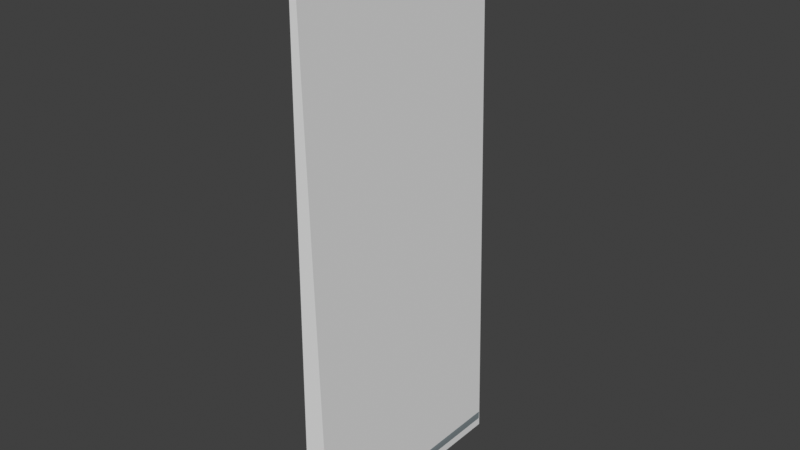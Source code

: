 # Source: model.blend  (saved by Blender 3.0.42; exported with 4.5.12 LTS)
import bpy
from mathutils import Matrix  # noqa: F401  (used for matrix-valued properties, if any)

bpy.ops.wm.read_factory_settings(use_empty=True)
scene = bpy.context.scene
scene.name = 'Scene'

# ---- images (referenced by path relative to the original .blend; pixels are not part of the script)
import os
ASSET_DIR = os.environ.get("B2B_ASSET_DIR", "")  # directory of the original .blend (textures are referenced by path, not embedded)
HERE = os.path.dirname(os.path.abspath(__file__))  # packed textures are extracted next to this script under _unpacked/

def load_image(name, relpath, width, height, colorspace="sRGB"):
    """Load a texture the original file referenced (path relative to the .blend, or extracted next to this script)."""
    p = next((c for c in (os.path.join(HERE, relpath), os.path.join(ASSET_DIR, relpath)) if relpath and os.path.exists(c)), "")
    if p:
        img = bpy.data.images.load(p, check_existing=True)
        img.name = name
    else:  # same state as the original file: an image datablock whose file is absent (Cycles renders it pink)
        img = bpy.data.images.new(name, width, height)
        img.source = "FILE"
        img.filepath = "//" + (relpath or name)
    img.colorspace_settings.name = colorspace
    return img
img_texture_map_jpg = load_image('texture_map.jpg', 'texture_map.jpg', 1024, 1024, 'sRGB')

# ---- materials (node trees are filled in below, after node groups)
mat_metal = bpy.data.materials.new('Metal')
mat_metal.use_transparent_shadow = False
mat_poster = bpy.data.materials.new('Poster')
mat_poster.use_transparent_shadow = False

# ---- material node trees
mat_metal.use_nodes = True; mat_metal.node_tree.nodes.clear()
_N = mat_metal.node_tree.nodes; _L = mat_metal.node_tree.links
n0 = _N.new('ShaderNodeBsdfPrincipled'); n0.name = 'Principled BSDF'; n0.location = (10, 300)
n0.distribution = 'GGX'
n0.subsurface_method = 'RANDOM_WALK_SKIN'
n0.inputs[0].default_value = (0.5647, 0.6698, 0.7105, 1.0)
n0.inputs[1].default_value = 1.0
n0.inputs[2].default_value = 0.8
n0.inputs[3].default_value = 1.45
n0.inputs[27].default_value = (0.0, 0.0, 0.0, 1.0)
n0.inputs[28].default_value = 1.0
n1 = _N.new('ShaderNodeOutputMaterial'); n1.name = 'Material Output'; n1.location = (300, 300)
_L.new(n0.outputs[0], n1.inputs[0])
n1.is_active_output = True
mat_poster.use_nodes = True; mat_poster.node_tree.nodes.clear()
_N = mat_poster.node_tree.nodes; _L = mat_poster.node_tree.links
n0 = _N.new('ShaderNodeBsdfPrincipled'); n0.name = 'Principled BSDF'; n0.location = (10, 300)
n0.distribution = 'GGX'
n0.subsurface_method = 'RANDOM_WALK_SKIN'
n0.inputs[2].default_value = 0.8
n0.inputs[3].default_value = 1.45
n0.inputs[13].default_value = 0.2
n0.inputs[27].default_value = (0.0, 0.0, 0.0, 1.0)
n0.inputs[28].default_value = 1.0
n1 = _N.new('ShaderNodeOutputMaterial'); n1.name = 'Material Output'; n1.location = (300, 300)
n2 = _N.new('ShaderNodeTexImage'); n2.name = 'Image Texture'; n2.location = (-279, 194)
n2.image = img_texture_map_jpg
_L.new(n0.outputs[0], n1.inputs[0])
_L.new(n2.outputs[0], n0.inputs[0])
n1.is_active_output = True

# ---- world
world_world = bpy.data.worlds.new('World'); scene.world = world_world
world_world.use_nodes = True; world_world.node_tree.nodes.clear()
_N = world_world.node_tree.nodes; _L = world_world.node_tree.links
n0 = _N.new('ShaderNodeOutputWorld'); n0.name = 'World Output'; n0.location = (300, 300)
n1 = _N.new('ShaderNodeBackground'); n1.name = 'Background'; n1.location = (10, 300)
n1.inputs[0].default_value = (0.05088, 0.05088, 0.05088, 1.0)
_L.new(n1.outputs[0], n0.inputs[0])
n0.is_active_output = True
world_world.color = (0.05088, 0.05088, 0.05088)
world_world.use_sun_shadow = False
world_world.sun_shadow_jitter_overblur = 0.0

# ---- meshes
me_cube = bpy.data.meshes.new('Cube')
me_cube.from_pydata([(-0.03716, -0.4369, 0.03273), (-0.01295, -0.4369, 0.009798), (-0.03007, -0.4369, 0.01652), (-0.01295, -0.4369, 0.0802), (-0.03716, -0.4369, 0.05727), (-0.03007, -0.4369, 0.07348), (-0.01295, 0.4369, 0.009798), (-0.03716, 0.4369, 0.03273), (-0.03007, 0.4369, 0.01652), (-0.03716, 0.4369, 0.05727), (-0.01295, 0.4369, 0.0802), (-0.03007, 0.4369, 0.07348), (0.01295, -0.4369, 0.009798), (0.03716, -0.4369, 0.03273), (0.03007, -0.4369, 0.01652), (0.03716, -0.4369, 0.05727), (0.01295, -0.4369, 0.0802), (0.03007, -0.4369, 0.07348), (0.03716, 0.4369, 0.03273), (0.01295, 0.4369, 0.009798), (0.03007, 0.4369, 0.01652), (0.01295, 0.4369, 0.0802), (0.03716, 0.4369, 0.05727), (0.03007, 0.4369, 0.07348), (-0.0275, 0.01, 0.04252), (-0.0275, 0.01, 2.081), (-0.0225, 0.00866, 0.04252), (-0.0225, 0.00866, 2.081), (-0.01884, 0.005, 0.04252), (-0.01884, 0.005, 2.081), (-0.0175, -4.371e-10, 0.04252), (-0.0175, -4.371e-10, 2.081), (-0.01884, -0.005, 0.04252), (-0.01884, -0.005, 2.081), (-0.0225, -0.00866, 0.04252), (-0.0225, -0.00866, 2.081), (-0.0275, -0.01, 0.04252), (-0.0275, -0.01, 2.081), (-0.0325, -0.00866, 0.04252), (-0.0325, -0.00866, 2.081), (-0.03616, -0.005, 0.04252), (-0.03616, -0.005, 2.081), (-0.0375, 1.192e-10, 0.04252), (-0.0375, 1.192e-10, 2.081), (-0.03616, 0.005, 0.04252), (-0.03616, 0.005, 2.081), (-0.0325, 0.00866, 0.04252), (-0.0325, 0.00866, 2.081), (-0.03798, 0.4325, 0.009016), (-0.01501, 0.4325, 0.0), (-0.01501, -0.4325, 0.0), (-0.03798, -0.4325, 0.009016), (-0.0475, 0.4325, 0.03078), (-0.0475, -0.4325, 0.03078), (-0.03798, -0.4325, 0.08098), (-0.01501, -0.4325, 0.09), (-0.01501, 0.4325, 0.09), (-0.03798, 0.4325, 0.08098), (-0.0475, -0.4325, 0.05922), (-0.0475, 0.4325, 0.05922), (0.03798, -0.4325, 0.009016), (0.01501, -0.4325, 0.0), (0.01501, 0.4325, 0.0), (0.03798, 0.4325, 0.009016), (0.0475, -0.4325, 0.03078), (0.0475, 0.4325, 0.03078), (0.03798, 0.4325, 0.08098), (0.01501, 0.4325, 0.09), (0.01501, -0.4325, 0.09), (0.03798, -0.4325, 0.08098), (0.0475, 0.4325, 0.05922), (0.0475, -0.4325, 0.05922), (-0.0365, 0.4369, 0.01043), (-0.01462, 0.4369, 0.001842), (-0.01462, -0.4369, 0.001842), (-0.0365, -0.4369, 0.01043), (-0.04556, 0.4369, 0.03115), (-0.04556, -0.4369, 0.03115), (-0.0365, -0.4369, 0.07957), (-0.01462, -0.4369, 0.08816), (-0.01462, 0.4369, 0.08816), (-0.0365, 0.4369, 0.07957), (-0.04556, -0.4369, 0.05885), (-0.04556, 0.4369, 0.05885), (0.0365, -0.4369, 0.01043), (0.01462, -0.4369, 0.001842), (0.01462, 0.4369, 0.001842), (0.0365, 0.4369, 0.01043), (0.04556, -0.4369, 0.03115), (0.04556, 0.4369, 0.03115), (0.0365, 0.4369, 0.07957), (0.01462, 0.4369, 0.08816), (0.01462, -0.4369, 0.08816), (0.0365, -0.4369, 0.07957), (0.04556, 0.4369, 0.05885), (0.04556, -0.4369, 0.05885), (-0.02554, -0.423, 2.065), (-0.02554, -0.425, 2.067), (-0.0275, -0.423, 2.067), (-0.02554, -0.425, 2.093), (-0.02554, -0.423, 2.095), (-0.0275, -0.423, 2.093), (-0.02554, 0.423, 2.065), (-0.0275, 0.423, 2.067), (-0.02554, 0.425, 2.067), (-0.02554, 0.423, 2.095), (-0.02554, 0.425, 2.093), (-0.0275, 0.423, 2.093), (-0.009458, -0.423, 2.065), (-0.0075, -0.423, 2.067), (-0.009458, -0.425, 2.067), (-0.009458, -0.423, 2.095), (-0.009458, -0.425, 2.093), (-0.0075, -0.423, 2.093), (-0.009458, 0.423, 2.065), (-0.009458, 0.425, 2.067), (-0.0075, 0.423, 2.067), (-0.009458, 0.423, 2.095), (-0.0075, 0.423, 2.093), (-0.009458, 0.425, 2.093), (-0.02554, 0.141, 2.065), (-0.02554, -0.141, 2.065), (-0.0275, -0.141, 2.067), (-0.0275, 0.141, 2.067), (-0.02554, -0.141, 2.095), (-0.02554, 0.141, 2.095), (-0.0275, 0.141, 2.093), (-0.0275, -0.141, 2.093), (-0.009458, -0.141, 2.065), (-0.009458, 0.141, 2.065), (-0.0075, 0.141, 2.067), (-0.0075, -0.141, 2.067), (-0.009458, 0.141, 2.095), (-0.009458, -0.141, 2.095), (-0.0075, -0.141, 2.093), (-0.0075, 0.141, 2.093), (-0.01501, 0.1442, 0.0), (-0.01501, -0.1442, 0.0), (-0.03798, -0.1442, 0.009016), (-0.03798, 0.1442, 0.009016), (-0.0475, -0.1442, 0.03078), (-0.0475, 0.1442, 0.03078), (-0.01501, -0.1442, 0.09), (-0.01501, 0.1442, 0.09), (-0.03798, 0.1442, 0.08098), (-0.03798, -0.1442, 0.08098), (-0.0475, 0.1442, 0.05922), (-0.0475, -0.1442, 0.05922), (0.01501, -0.1442, 0.0), (0.01501, 0.1442, 0.0), (0.03798, 0.1442, 0.009016), (0.03798, -0.1442, 0.009016), (0.0475, 0.1442, 0.03078), (0.0475, -0.1442, 0.03078), (0.01501, 0.1442, 0.09), (0.01501, -0.1442, 0.09), (0.03798, -0.1442, 0.08098), (0.03798, 0.1442, 0.08098), (0.0475, -0.1442, 0.05922), (0.0475, 0.1442, 0.05922), (0.0275, -0.4287, 0.08458), (0.0275, 0.4287, 0.08458), (-0.0175, -0.4213, 2.065), (-0.0175, 0.4213, 2.065), (0.0175, -0.4287, 0.08435), (0.0175, 0.4287, 0.08435), (-0.0275, -0.4213, 2.065), (-0.0275, 0.4213, 2.065), (0.01295, 0.4369, 0.05727), (-0.01295, 0.4369, 0.05727), (0.01295, 0.4369, 0.03273), (-0.01295, 0.4369, 0.03273), (0.01295, -0.4369, 0.05727), (-0.01295, -0.4369, 0.05727), (0.01295, -0.4369, 0.03273), (-0.01295, -0.4369, 0.03273), (0.005, -0.425, 1.075), (0.005, 0.425, 1.075), (-0.004997, -0.425, 1.075), (-0.004997, 0.425, 1.075)], [], [(173, 3, 5, 4), (153, 158, 71, 64), (155, 142, 55, 68), (141, 146, 59, 52), (168, 21, 23, 22), (137, 50, 51, 138), (138, 51, 53, 140), (143, 56, 57, 144), (144, 57, 59, 146), (149, 62, 63, 150), (150, 63, 65, 152), (155, 68, 69, 156), (156, 69, 71, 158), (137, 148, 61, 50), (110, 112, 99, 97), (131, 134, 113, 109), (133, 124, 100, 111), (123, 126, 107, 103), (104, 106, 119, 115), (24, 25, 27, 26), (26, 27, 29, 28), (28, 29, 31, 30), (30, 31, 33, 32), (32, 33, 35, 34), (34, 35, 37, 36), (36, 37, 39, 38), (38, 39, 41, 40), (40, 41, 43, 42), (42, 43, 45, 44), (27, 25, 47, 45, 43, 41, 39, 37, 35, 33, 31, 29), (44, 45, 47, 46), (46, 47, 25, 24), (24, 26, 28, 30, 32, 34, 36, 38, 40, 42, 44, 46), (72, 73, 49, 48), (74, 75, 51, 50), (76, 72, 48, 52), (75, 77, 53, 51), (78, 79, 55, 54), (80, 81, 57, 56), (82, 78, 54, 58), (81, 83, 59, 57), (84, 85, 61, 60), (86, 87, 63, 62), (88, 84, 60, 64), (87, 89, 65, 63), (90, 91, 67, 66), (92, 93, 69, 68), (94, 90, 66, 70), (93, 95, 71, 69), (73, 86, 62, 49), (85, 74, 50, 61), (77, 82, 58, 53), (83, 76, 52, 59), (95, 88, 64, 71), (79, 92, 68, 55), (91, 80, 56, 67), (89, 94, 70, 65), (8, 6, 73, 72), (1, 2, 75, 74), (7, 8, 72, 76), (2, 0, 77, 75), (5, 3, 79, 78), (10, 11, 81, 80), (4, 5, 78, 82), (11, 9, 83, 81), (14, 12, 85, 84), (19, 20, 87, 86), (13, 14, 84, 88), (20, 18, 89, 87), (23, 21, 91, 90), (16, 17, 93, 92), (22, 23, 90, 94), (17, 15, 95, 93), (6, 19, 86, 73), (12, 1, 74, 85), (0, 4, 82, 77), (9, 7, 76, 83), (15, 13, 88, 95), (3, 16, 92, 79), (21, 10, 80, 91), (18, 22, 94, 89), (96, 97, 98), (99, 100, 101), (102, 103, 104), (105, 106, 107), (108, 109, 110), (111, 112, 113), (114, 115, 116), (117, 118, 119), (121, 96, 98, 122), (97, 99, 101, 98), (125, 105, 107, 126), (106, 104, 103, 107), (114, 102, 104, 115), (105, 117, 119, 106), (118, 116, 115, 119), (129, 114, 116, 130), (133, 111, 113, 134), (112, 110, 109, 113), (96, 108, 110, 97), (111, 100, 99, 112), (121, 128, 108, 96), (102, 114, 129, 120), (120, 129, 128, 121), (117, 132, 135, 118), (132, 133, 134, 135), (108, 128, 131, 109), (128, 129, 130, 131), (100, 124, 127, 101), (124, 125, 126, 127), (102, 120, 123, 103), (120, 121, 122, 123), (98, 101, 127, 122), (122, 127, 126, 123), (117, 105, 125, 132), (132, 125, 124, 133), (116, 118, 135, 130), (130, 135, 134, 131), (49, 62, 149, 136), (136, 149, 148, 137), (66, 157, 159, 70), (157, 156, 158, 159), (67, 154, 157, 66), (154, 155, 156, 157), (60, 151, 153, 64), (151, 150, 152, 153), (61, 148, 151, 60), (148, 149, 150, 151), (54, 145, 147, 58), (145, 144, 146, 147), (55, 142, 145, 54), (142, 143, 144, 145), (48, 139, 141, 52), (139, 138, 140, 141), (49, 136, 139, 48), (136, 137, 138, 139), (53, 58, 147, 140), (140, 147, 146, 141), (67, 56, 143, 154), (154, 143, 142, 155), (65, 70, 159, 152), (152, 159, 158, 153), (177, 163, 162, 176), (179, 178, 166, 167), (163, 167, 166, 162), (176, 178, 164, 160), (160, 164, 165, 161), (177, 179, 167, 163), (169, 9, 11, 10), (168, 169, 10, 21), (170, 171, 169, 168), (170, 168, 22, 18), (171, 7, 9, 169), (19, 6, 171, 170), (19, 170, 18, 20), (6, 8, 7, 171), (172, 15, 17, 16), (173, 172, 16, 3), (175, 174, 172, 173), (174, 13, 15, 172), (175, 173, 4, 0), (1, 12, 174, 175), (12, 14, 13, 174), (1, 175, 0, 2), (161, 165, 179, 177), (162, 166, 178, 176), (165, 164, 178, 179), (161, 177, 176, 160)])
me_cube.polygons.foreach_set('use_smooth', [1, 1, 1, 1, 1, 1, 1, 1, 1, 1, 1, 1, 1, 1, 1, 1, 1, 1, 1, 1, 1, 1, 1, 1, 1, 1, 1, 1, 1, 1, 1, 1, 1, 1, 1, 1, 1, 1, 1, 1, 1, 1, 1, 1, 1, 1, 1, 1, 1, 1, 1, 1, 1, 1, 1, 1, 1, 1, 1, 1, 1, 1, 1, 1, 1, 1, 1, 1, 1, 1, 1, 1, 1, 1, 1, 1, 1, 1, 1, 1, 1, 1, 1, 1, 1, 1, 1, 1, 1, 1, 1, 1, 1, 1, 1, 1, 1, 1, 1, 1, 1, 1, 1, 1, 1, 1, 1, 1, 1, 1, 1, 1, 1, 1, 1, 1, 1, 1, 1, 1, 1, 1, 1, 1, 1, 1, 1, 1, 1, 1, 1, 1, 1, 1, 1, 1, 1, 1, 1, 1, 1, 1, 0, 0, 0, 0, 0, 0, 1, 1, 1, 1, 1, 1, 1, 1, 1, 1, 1, 1, 1, 1, 1, 1, 0, 0, 0, 0])
me_cube.polygons.foreach_set('material_index', [0, 0, 0, 0, 0, 0, 0, 0, 0, 0, 0, 0, 0, 0, 0, 0, 0, 0, 0, 0, 0, 0, 0, 0, 0, 0, 0, 0, 0, 0, 0, 0, 0, 0, 0, 0, 0, 0, 0, 0, 0, 0, 0, 0, 0, 0, 0, 0, 0, 0, 0, 0, 0, 0, 0, 0, 0, 0, 0, 0, 0, 0, 0, 0, 0, 0, 0, 0, 0, 0, 0, 0, 0, 0, 0, 0, 0, 0, 0, 0, 0, 0, 0, 0, 0, 0, 0, 0, 0, 0, 0, 0, 0, 0, 0, 0, 0, 0, 0, 0, 0, 0, 0, 0, 0, 0, 0, 0, 0, 0, 0, 0, 0, 0, 0, 0, 0, 0, 0, 0, 0, 0, 0, 0, 0, 0, 0, 0, 0, 0, 0, 0, 0, 0, 0, 0, 0, 0, 0, 0, 0, 0, 1, 1, 1, 1, 1, 1, 0, 0, 0, 0, 0, 0, 0, 0, 0, 0, 0, 0, 0, 0, 0, 0, 1, 1, 1, 1])
_uv = me_cube.uv_layers.new(name='UVMap')
_uv.uv.foreach_set('vector', [0.5341, 0.9091, 0.5978, 0.9091, 0.5791, 0.9541, 0.5341, 0.9728, 0.4605, 0.6667, 0.5395, 0.6667, 0.5395, 0.75, 0.4605, 0.75, 0.7105, 0.6667, 0.7895, 0.6667, 0.7895, 0.75, 0.7105, 0.75, 0.4605, 0.1667, 0.5395, 0.1667, 0.5395, 0.25, 0.4605, 0.25, 0.5341, 0.4091, 0.5978, 0.4091, 0.5791, 0.4541, 0.5341, 0.4728, 0.2105, 0.6667, 0.2105, 0.75, 0.125, 0.75, 0.125, 0.6667, 0.375, 0.08333, 0.375, 0.0, 0.4605, 0.0, 0.4605, 0.08333, 0.7895, 0.5833, 0.7895, 0.5, 0.875, 0.5, 0.875, 0.5833, 0.625, 0.1667, 0.625, 0.25, 0.5395, 0.25, 0.5395, 0.1667, 0.2895, 0.5833, 0.2895, 0.5, 0.375, 0.5, 0.375, 0.5833, 0.375, 0.5833, 0.375, 0.5, 0.4605, 0.5, 0.4605, 0.5833, 0.7105, 0.6667, 0.7105, 0.75, 0.625, 0.75, 0.625, 0.6667, 0.625, 0.6667, 0.625, 0.75, 0.5395, 0.75, 0.5395, 0.6667, 0.2105, 0.6667, 0.2895, 0.6667, 0.2895, 0.75, 0.2105, 0.75, 0.3913, 0.7745, 0.6087, 0.7745, 0.6087, 0.9755, 0.3913, 0.9755, 0.3913, 0.6665, 0.6087, 0.6665, 0.6087, 0.7494, 0.3913, 0.7494, 0.6495, 0.6665, 0.8505, 0.6665, 0.8505, 0.7494, 0.6495, 0.7494, 0.3913, 0.1665, 0.6087, 0.1665, 0.6087, 0.2494, 0.3913, 0.2494, 0.3913, 0.2745, 0.6087, 0.2745, 0.6087, 0.4755, 0.3913, 0.4755, 1.0, 0.5, 1.0, 1.0, 0.9167, 1.0, 0.9167, 0.5, 0.9167, 0.5, 0.9167, 1.0, 0.8333, 1.0, 0.8333, 0.5, 0.8333, 0.5, 0.8333, 1.0, 0.75, 1.0, 0.75, 0.5, 0.75, 0.5, 0.75, 1.0, 0.6667, 1.0, 0.6667, 0.5, 0.6667, 0.5, 0.6667, 1.0, 0.5833, 1.0, 0.5833, 0.5, 0.5833, 0.5, 0.5833, 1.0, 0.5, 1.0, 0.5, 0.5, 0.5, 0.5, 0.5, 1.0, 0.4167, 1.0, 0.4167, 0.5, 0.4167, 0.5, 0.4167, 1.0, 0.3333, 1.0, 0.3333, 0.5, 0.3333, 0.5, 0.3333, 1.0, 0.25, 1.0, 0.25, 0.5, 0.25, 0.5, 0.25, 1.0, 0.1667, 1.0, 0.1667, 0.5, 0.37, 0.4578, 0.25, 0.49, 0.13, 0.4578, 0.04215, 0.37, 0.01, 0.25, 0.04215, 0.13, 0.13, 0.04215, 0.25, 0.01, 0.37, 0.04215, 0.4578, 0.13, 0.49, 0.25, 0.4578, 0.37, 0.1667, 0.5, 0.1667, 1.0, 0.08333, 1.0, 0.08333, 0.5, 0.08333, 0.5, 0.08333, 1.0, 7.451e-08, 1.0, 7.451e-08, 0.5, 0.75, 0.49, 0.87, 0.4578, 0.9578, 0.37, 0.99, 0.25, 0.9578, 0.13, 0.87, 0.04215, 0.75, 0.01, 0.63, 0.04215, 0.5422, 0.13, 0.51, 0.25, 0.5422, 0.37, 0.63, 0.4578, 0.404, 0.279, 0.3801, 0.3365, 0.375, 0.3355, 0.4, 0.275, 0.3801, 0.9135, 0.404, 0.971, 0.4, 0.975, 0.375, 0.9145, 0.4615, 0.2551, 0.404, 0.279, 0.4, 0.275, 0.4605, 0.25, 0.404, 0.971, 0.4615, 0.9949, 0.4605, 1.0, 0.4, 0.975, 0.596, 0.971, 0.6199, 0.9135, 0.625, 0.9145, 0.6, 0.975, 0.6199, 0.3365, 0.596, 0.279, 0.6, 0.275, 0.625, 0.3355, 0.5385, 0.9949, 0.596, 0.971, 0.6, 0.975, 0.5395, 1.0, 0.596, 0.279, 0.5385, 0.2551, 0.5395, 0.25, 0.6, 0.275, 0.404, 0.779, 0.3801, 0.8365, 0.375, 0.8355, 0.4, 0.775, 0.3801, 0.4135, 0.404, 0.471, 0.4, 0.475, 0.375, 0.4145, 0.4615, 0.7551, 0.404, 0.779, 0.4, 0.775, 0.4605, 0.75, 0.404, 0.471, 0.4615, 0.4949, 0.4605, 0.5, 0.4, 0.475, 0.596, 0.471, 0.6199, 0.4135, 0.625, 0.4145, 0.6, 0.475, 0.6199, 0.8365, 0.596, 0.779, 0.6, 0.775, 0.625, 0.8355, 0.5385, 0.4949, 0.596, 0.471, 0.6, 0.475, 0.5395, 0.5, 0.596, 0.779, 0.5385, 0.7551, 0.5395, 0.75, 0.6, 0.775, 0.3801, 0.3365, 0.3801, 0.4135, 0.375, 0.4145, 0.375, 0.3355, 0.3801, 0.8365, 0.3801, 0.9135, 0.375, 0.9145, 0.375, 0.8355, 0.4615, 0.9949, 0.5385, 0.9949, 0.5395, 1.0, 0.4605, 1.0, 0.5385, 0.2551, 0.4615, 0.2551, 0.4605, 0.25, 0.5395, 0.25, 0.5385, 0.7551, 0.4615, 0.7551, 0.4605, 0.75, 0.5395, 0.75, 0.6199, 0.9135, 0.6199, 0.8365, 0.625, 0.8355, 0.625, 0.9145, 0.6199, 0.4135, 0.6199, 0.3365, 0.625, 0.3355, 0.625, 0.4145, 0.4615, 0.4949, 0.5385, 0.4949, 0.5395, 0.5, 0.4605, 0.5, 0.4209, 0.2959, 0.4022, 0.3409, 0.3801, 0.3365, 0.404, 0.279, 0.4022, 0.9091, 0.4209, 0.9541, 0.404, 0.971, 0.3801, 0.9135, 0.4659, 0.2772, 0.4209, 0.2959, 0.404, 0.279, 0.4615, 0.2551, 0.4209, 0.9541, 0.4659, 0.9728, 0.4615, 0.9949, 0.404, 0.971, 0.5791, 0.9541, 0.5978, 0.9091, 0.6199, 0.9135, 0.596, 0.971, 0.5978, 0.3409, 0.5791, 0.2959, 0.596, 0.279, 0.6199, 0.3365, 0.5341, 0.9728, 0.5791, 0.9541, 0.596, 0.971, 0.5385, 0.9949, 0.5791, 0.2959, 0.5341, 0.2772, 0.5385, 0.2551, 0.596, 0.279, 0.4209, 0.7959, 0.4022, 0.8409, 0.3801, 0.8365, 0.404, 0.779, 0.4022, 0.4091, 0.4209, 0.4541, 0.404, 0.471, 0.3801, 0.4135, 0.4659, 0.7772, 0.4209, 0.7959, 0.404, 0.779, 0.4615, 0.7551, 0.4209, 0.4541, 0.4659, 0.4728, 0.4615, 0.4949, 0.404, 0.471, 0.5791, 0.4541, 0.5978, 0.4091, 0.6199, 0.4135, 0.596, 0.471, 0.5978, 0.8409, 0.5791, 0.7959, 0.596, 0.779, 0.6199, 0.8365, 0.5341, 0.4728, 0.5791, 0.4541, 0.596, 0.471, 0.5385, 0.4949, 0.5791, 0.7959, 0.5341, 0.7772, 0.5385, 0.7551, 0.596, 0.779, 0.4022, 0.3409, 0.4022, 0.4091, 0.3801, 0.4135, 0.3801, 0.3365, 0.4022, 0.8409, 0.4022, 0.9091, 0.3801, 0.9135, 0.3801, 0.8365, 0.4659, 0.9728, 0.5341, 0.9728, 0.5385, 0.9949, 0.4615, 0.9949, 0.5341, 0.2772, 0.4659, 0.2772, 0.4615, 0.2551, 0.5385, 0.2551, 0.5341, 0.7772, 0.4659, 0.7772, 0.4615, 0.7551, 0.5385, 0.7551, 0.5978, 0.9091, 0.5978, 0.8409, 0.6199, 0.8365, 0.6199, 0.9135, 0.5978, 0.4091, 0.5978, 0.3409, 0.6199, 0.3365, 0.6199, 0.4135, 0.4659, 0.4728, 0.5341, 0.4728, 0.5385, 0.4949, 0.4615, 0.4949, 0.1495, 0.7494, 0.1495, 0.75, 0.125, 0.7494, 0.6087, 0.9755, 0.625, 0.9755, 0.6087, 1.0, 0.1495, 0.5006, 0.125, 0.5006, 0.1495, 0.5, 0.625, 0.2745, 0.625, 0.2745, 0.6087, 0.25, 0.3505, 0.7494, 0.375, 0.7494, 0.3505, 0.75, 0.625, 0.7745, 0.625, 0.7745, 0.6087, 0.75, 0.3505, 0.5006, 0.3505, 0.5, 0.375, 0.5006, 0.625, 0.5006, 0.625, 0.5006, 0.6087, 0.5, 0.1495, 0.6665, 0.1495, 0.7494, 0.125, 0.7494, 0.125, 0.6665, 0.3913, 0.0, 0.6087, 0.0, 0.6087, 0.0005759, 0.3913, 0.0005759, 0.625, 0.1665, 0.625, 0.2494, 0.6087, 0.2494, 0.6087, 0.1665, 0.6087, 0.2745, 0.3913, 0.2745, 0.3913, 0.2494, 0.6087, 0.2494, 0.3505, 0.5006, 0.1495, 0.5006, 0.1495, 0.5, 0.3505, 0.5, 0.625, 0.2745, 0.625, 0.4755, 0.6087, 0.4755, 0.6087, 0.2745, 0.6087, 0.5006, 0.3913, 0.5006, 0.3913, 0.4755, 0.6087, 0.4755, 0.3505, 0.5835, 0.3505, 0.5006, 0.3913, 0.5006, 0.3913, 0.5835, 0.6495, 0.6665, 0.6495, 0.7494, 0.6087, 0.7494, 0.6087, 0.6665, 0.6087, 0.7745, 0.3913, 0.7745, 0.3913, 0.7494, 0.6087, 0.7494, 0.1495, 0.7494, 0.3505, 0.7494, 0.3505, 0.75, 0.1495, 0.75, 0.625, 0.7745, 0.625, 0.9755, 0.6087, 0.9755, 0.6087, 0.7745, 0.1495, 0.6665, 0.3505, 0.6665, 0.3505, 0.7494, 0.1495, 0.7494, 0.1495, 0.5006, 0.3505, 0.5006, 0.3505, 0.5835, 0.1495, 0.5835, 0.1495, 0.5835, 0.3505, 0.5835, 0.3505, 0.6665, 0.1495, 0.6665, 0.6495, 0.5006, 0.6495, 0.5835, 0.6087, 0.5835, 0.6087, 0.5006, 0.6495, 0.5835, 0.6495, 0.6665, 0.6087, 0.6665, 0.6087, 0.5835, 0.3505, 0.7494, 0.3505, 0.6665, 0.3913, 0.6665, 0.3913, 0.7494, 0.3505, 0.6665, 0.3505, 0.5835, 0.3913, 0.5835, 0.3913, 0.6665, 0.625, 0.0005759, 0.625, 0.08353, 0.6087, 0.08353, 0.6087, 0.0005759, 0.625, 0.08353, 0.625, 0.1665, 0.6087, 0.1665, 0.6087, 0.08353, 0.1495, 0.5006, 0.1495, 0.5835, 0.125, 0.5835, 0.125, 0.5006, 0.1495, 0.5835, 0.1495, 0.6665, 0.125, 0.6665, 0.125, 0.5835, 0.3913, 0.0005759, 0.6087, 0.0005759, 0.6087, 0.08353, 0.3913, 0.08353, 0.3913, 0.08353, 0.6087, 0.08353, 0.6087, 0.1665, 0.3913, 0.1665, 0.6495, 0.5006, 0.8505, 0.5006, 0.8505, 0.5835, 0.6495, 0.5835, 0.6495, 0.5835, 0.8505, 0.5835, 0.8505, 0.6665, 0.6495, 0.6665, 0.3913, 0.5006, 0.6087, 0.5006, 0.6087, 0.5835, 0.3913, 0.5835, 0.3913, 0.5835, 0.6087, 0.5835, 0.6087, 0.6665, 0.3913, 0.6665, 0.2105, 0.5, 0.2895, 0.5, 0.2895, 0.5833, 0.2105, 0.5833, 0.2105, 0.5833, 0.2895, 0.5833, 0.2895, 0.6667, 0.2105, 0.6667, 0.625, 0.5, 0.625, 0.5833, 0.5395, 0.5833, 0.5395, 0.5, 0.625, 0.5833, 0.625, 0.6667, 0.5395, 0.6667, 0.5395, 0.5833, 0.7105, 0.5, 0.7105, 0.5833, 0.625, 0.5833, 0.625, 0.5, 0.7105, 0.5833, 0.7105, 0.6667, 0.625, 0.6667, 0.625, 0.5833, 0.375, 0.75, 0.375, 0.6667, 0.4605, 0.6667, 0.4605, 0.75, 0.375, 0.6667, 0.375, 0.5833, 0.4605, 0.5833, 0.4605, 0.6667, 0.2895, 0.75, 0.2895, 0.6667, 0.375, 0.6667, 0.375, 0.75, 0.2895, 0.6667, 0.2895, 0.5833, 0.375, 0.5833, 0.375, 0.6667, 0.625, 0.0, 0.625, 0.08333, 0.5395, 0.08333, 0.5395, 0.0, 0.625, 0.08333, 0.625, 0.1667, 0.5395, 0.1667, 0.5395, 0.08333, 0.7895, 0.75, 0.7895, 0.6667, 0.875, 0.6667, 0.875, 0.75, 0.7895, 0.6667, 0.7895, 0.5833, 0.875, 0.5833, 0.875, 0.6667, 0.375, 0.25, 0.375, 0.1667, 0.4605, 0.1667, 0.4605, 0.25, 0.375, 0.1667, 0.375, 0.08333, 0.4605, 0.08333, 0.4605, 0.1667, 0.2105, 0.5, 0.2105, 0.5833, 0.125, 0.5833, 0.125, 0.5, 0.2105, 0.5833, 0.2105, 0.6667, 0.125, 0.6667, 0.125, 0.5833, 0.4605, 0.0, 0.5395, 0.0, 0.5395, 0.08333, 0.4605, 0.08333, 0.4605, 0.08333, 0.5395, 0.08333, 0.5395, 0.1667, 0.4605, 0.1667, 0.7105, 0.5, 0.7895, 0.5, 0.7895, 0.5833, 0.7105, 0.5833, 0.7105, 0.5833, 0.7895, 0.5833, 0.7895, 0.6667, 0.7105, 0.6667, 0.4605, 0.5, 0.5395, 0.5, 0.5395, 0.5833, 0.4605, 0.5833, 0.4605, 0.5833, 0.5395, 0.5833, 0.5395, 0.6667, 0.4605, 0.6667, 0.9876, 0.5, 0.9968, 0.9991, 0.004543, 0.9927, 0.0152, 0.5011, 0.6361, 0.7405, 0.6404, 0.7873, 0.5025, 0.7874, 0.5019, 0.7405, 0.9968, 0.9991, 0.9968, 0.9991, 0.004543, 0.9927, 0.004543, 0.9927, 0.0152, 0.5011, 0.0152, 0.5011, 0.02234, 0.009489, 0.02234, 0.009505, 0.02234, 0.009505, 0.02234, 0.009489, 0.9825, 0.0008009, 0.9825, 0.0008171, 0.9876, 0.5, 0.9876, 0.4999, 0.9968, 0.9991, 0.9968, 0.9991, 0.5341, 0.3409, 0.5341, 0.2772, 0.5791, 0.2959, 0.5978, 0.3409, 0.5341, 0.4091, 0.5341, 0.3409, 0.5978, 0.3409, 0.5978, 0.4091, 0.4659, 0.4091, 0.4659, 0.3409, 0.5341, 0.3409, 0.5341, 0.4091, 0.4659, 0.4091, 0.5341, 0.4091, 0.5341, 0.4728, 0.4659, 0.4728, 0.4659, 0.3409, 0.4659, 0.2772, 0.5341, 0.2772, 0.5341, 0.3409, 0.4022, 0.4091, 0.4022, 0.3409, 0.4659, 0.3409, 0.4659, 0.4091, 0.4022, 0.4091, 0.4659, 0.4091, 0.4659, 0.4728, 0.4209, 0.4541, 0.4022, 0.3409, 0.4209, 0.2959, 0.4659, 0.2772, 0.4659, 0.3409, 0.5341, 0.8409, 0.5341, 0.7772, 0.5791, 0.7959, 0.5978, 0.8409, 0.5341, 0.9091, 0.5341, 0.8409, 0.5978, 0.8409, 0.5978, 0.9091, 0.4659, 0.9091, 0.4659, 0.8409, 0.5341, 0.8409, 0.5341, 0.9091, 0.4659, 0.8409, 0.4659, 0.7772, 0.5341, 0.7772, 0.5341, 0.8409, 0.4659, 0.9091, 0.5341, 0.9091, 0.5341, 0.9728, 0.4659, 0.9728, 0.4022, 0.9091, 0.4022, 0.8409, 0.4659, 0.8409, 0.4659, 0.9091, 0.4022, 0.8409, 0.4209, 0.7959, 0.4659, 0.7772, 0.4659, 0.8409, 0.4022, 0.9091, 0.4659, 0.9091, 0.4659, 0.9728, 0.4209, 0.9541, 0.9825, 0.0008171, 0.9825, 0.0008009, 0.9876, 0.4999, 0.9876, 0.5, 0.004543, 0.9927, 0.004543, 0.9927, 0.0152, 0.5011, 0.0152, 0.5011, 0.7745, 0.7405, 0.7747, 0.7871, 0.6404, 0.7873, 0.6361, 0.7405, 0.9825, 0.0008171, 0.9876, 0.5, 0.0152, 0.5011, 0.02234, 0.009505])
me_cube.materials.append(mat_metal)
me_cube.materials.append(mat_poster)
me_cube.use_remesh_fix_poles = True
me_cube.use_remesh_preserve_attributes = False
me_cube.update()
me_cube_006 = bpy.data.meshes.new('Cube.006')
me_cube_006.from_pydata([(-0.04826, -0.4369, 0.0), (-0.0275, -0.4369, 2.1), (-0.04826, 0.4369, 0.0), (-0.0275, 0.4369, 2.1), (0.04826, -0.4369, 0.0), (-0.0075, -0.4369, 2.1), (0.04826, 0.4369, 0.0), (-0.0075, 0.4369, 2.1), (-0.03788, -0.4369, 1.05), (-0.03788, 0.4369, 1.05), (0.02038, 0.4369, 1.05), (0.02038, -0.4369, 1.05), (-0.04826, 0.0, 0.0), (-0.0275, -5.96e-08, 2.1), (0.04826, 0.0, 0.0), (-0.0075, -2.98e-08, 2.1), (0.02038, 0.0, 1.05), (-0.03788, 0.0, 1.05), (-0.03269, -0.4369, 1.575), (-0.03269, 0.4369, 1.575), (0.006441, 0.4369, 1.575), (0.006441, -0.4369, 1.575), (0.006441, -1.49e-08, 1.575), (-0.03269, -2.98e-08, 1.575), (-0.04307, 0.4369, 0.525), (0.03432, 0.4369, 0.525), (0.03432, -0.4369, 0.525), (-0.04307, -0.4369, 0.525), (-0.04307, 0.0, 0.525), (0.03432, 0.0, 0.525)], [], [(23, 13, 3, 19), (19, 3, 7, 20), (22, 15, 5, 21), (21, 5, 1, 18), (12, 14, 4, 0), (15, 13, 1, 5), (26, 11, 8, 27), (29, 16, 11, 26), (24, 9, 10, 25), (28, 17, 9, 24), (27, 8, 17, 28), (25, 10, 16, 29), (7, 3, 13, 15), (2, 6, 14, 12), (20, 7, 15, 22), (18, 1, 13, 23), (8, 18, 23, 17), (10, 20, 22, 16), (11, 21, 18, 8), (16, 22, 21, 11), (9, 19, 20, 10), (17, 23, 19, 9), (6, 25, 29, 14), (0, 27, 28, 12), (12, 28, 24, 2), (2, 24, 25, 6), (14, 29, 26, 4), (4, 26, 27, 0)])
me_cube_006.use_remesh_fix_poles = True
me_cube_006.use_remesh_preserve_attributes = False
me_cube_006.auto_texspace = False
me_cube_006.update()

# ---- objects
ob_frame = bpy.data.objects.new('frame', me_cube)
ob_collision = bpy.data.objects.new('Collision', me_cube_006)

# ---- transforms, parenting, visibility, modifiers, constraints
ob_frame.location = (0.0, 0.0, 0.0)
ob_collision.location = (0.0, 4.967e-09, 0.0)
ob_collision.display_type = 'WIRE'
ob_collision.display.show_shadows = False

# ---- collection membership
scene.collection.objects.link(ob_frame)
scene.collection.objects.link(ob_collision)

# ---- scene / render settings (as saved in the file)
scene.frame_start = 1; scene.frame_end = 250; scene.frame_set(1)
scene.render.engine = 'BLENDER_EEVEE_NEXT'
scene.cycles.sampling_pattern = 'TABULATED_SOBOL'
scene.cycles.use_light_tree = False
scene.view_settings.view_transform = 'Standard'
bpy.context.view_layer.update()

# ---- added for rendering (the .blend has no active camera and no usable light): camera, sun
cam_auto = bpy.data.cameras.new('AutoCamera')
cam_auto.lens = 50.0
cam_auto.sensor_width = 36.0
cam_auto.clip_end = 1000.0
ob_auto_camera = bpy.data.objects.new('AutoCamera', cam_auto)
scene.collection.objects.link(ob_auto_camera)
ob_auto_camera.location = (2.10633, -2.5276, 2.73507)
ob_auto_camera.rotation_euler = (1.09748, -7.21219e-08, 0.694738)
scene.camera = ob_auto_camera
light_auto_sun = bpy.data.lights.new('AutoSun', 'SUN')
light_auto_sun.energy = 3.0
light_auto_sun.angle = 0.0523599
ob_auto_sun = bpy.data.objects.new('AutoSun', light_auto_sun)
scene.collection.objects.link(ob_auto_sun)
ob_auto_sun.rotation_euler = (0.872665, 0.174533, 0.523599)
bpy.context.view_layer.update()
